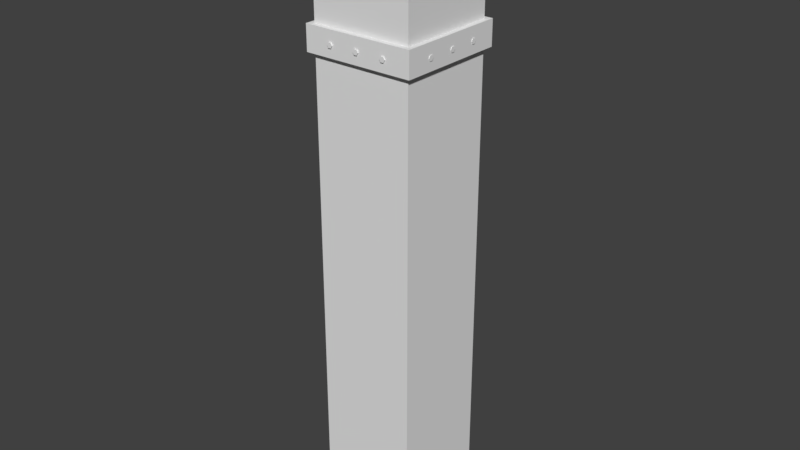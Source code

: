 # Source: WoodenBeam.blend  (saved by Blender 2.77.0; exported with 4.5.12 LTS)
import bpy
from mathutils import Matrix  # noqa: F401  (used for matrix-valued properties, if any)

bpy.ops.wm.read_factory_settings(use_empty=True)
scene = bpy.context.scene
scene.name = 'Scene'

# ---- collections
col_collection_1 = bpy.data.collections.new('Collection 1'); scene.collection.children.link(col_collection_1)

# ---- materials (node trees are filled in below, after node groups)
mat_material = bpy.data.materials.new('Material')
mat_material.alpha_threshold = 0.0
mat_material.use_transparent_shadow = False
mat_material.roughness = 0.5
mat_material.line_color = (0.0, 0.0, 0.0, 1.0)

# ---- material node trees

# ---- world
world_world = bpy.data.worlds.new('World'); scene.world = world_world
world_world.color = (0.05088, 0.05088, 0.05088)
world_world.use_sun_shadow = False
world_world.sun_shadow_jitter_overblur = 0.0
world_world.cycles.sampling_method = 'MANUAL'

# ---- meshes
me_cube_003 = bpy.data.meshes.new('Cube.003')
me_cube_003.from_pydata([(0.5, 0.5, 0.1238), (0.5, -0.5, 0.1238), (-0.5, -0.5, 0.1238), (-0.5, 0.5, 0.1238), (0.5, 0.5, -0.1238), (0.5, -0.5, -0.1238), (-0.5, -0.5, -0.1238), (-0.5, 0.5, -0.1238), (0.5498, 0.5498, -0.1238), (0.5498, 0.5498, 0.1238), (0.5498, -0.5498, -0.1238), (0.5498, -0.5498, 0.1238), (-0.5498, -0.5498, -0.1238), (-0.5498, -0.5498, 0.1238), (-0.5498, 0.5498, -0.1238), (-0.5498, 0.5498, 0.1238)], [], [(5, 4, 8, 10), (7, 6, 12, 14), (2, 3, 15, 13), (0, 1, 11, 9), (12, 13, 15, 14), (10, 11, 13, 12), (8, 9, 11, 10), (9, 8, 14, 15), (1, 2, 13, 11), (4, 7, 14, 8), (3, 0, 9, 15), (6, 5, 10, 12)])
_uv = me_cube_003.uv_layers.new(name='UVMap')
_uv.uv.foreach_set('vector', [0.02382, 0.5226, 0.02382, 0.9774, 0.0, 1.0, 1.141e-07, 0.5, 0.5023, 0.9774, 0.5023, 0.5226, 0.5261, 0.5, 0.5261, 1.0, 0.5023, 0.4774, 0.5023, 0.02264, 0.5261, 0.0, 0.5261, 0.5, 0.02382, 0.02264, 0.02382, 0.4774, 1.141e-07, 0.5, 0.0, 2.71e-08, 0.763, 0.5, 0.6446, 0.5, 0.6446, 0.0, 0.763, 0.0, 0.5261, 0.0, 0.6446, 0.0, 0.6446, 0.5, 0.5261, 0.5, 0.8815, 0.5, 0.763, 0.5, 0.763, 0.0, 0.8815, 0.0, 0.8815, 0.0, 1.0, 2.71e-08, 1.0, 0.5, 0.8815, 0.5, 0.02382, 0.4774, 0.5023, 0.4774, 0.5261, 0.5, 1.141e-07, 0.5, 0.02382, 0.9774, 0.5023, 0.9774, 0.5261, 1.0, 0.0, 1.0, 0.5023, 0.02264, 0.02382, 0.02264, 0.0, 2.71e-08, 0.5261, 0.0, 0.5023, 0.5226, 0.02382, 0.5226, 1.141e-07, 0.5, 0.5261, 0.5])
me_cube_003.materials.append(mat_material)
me_cube_003.use_remesh_preserve_volume = False
me_cube_003.use_remesh_preserve_attributes = False
me_cube_003.use_mirror_vertex_groups = False
me_cube_003.update()
me_cube = bpy.data.meshes.new('Cube')
me_cube.from_pydata([(0.5, 0.5, 0.0), (0.5, -0.5, 0.0), (-0.5, -0.5, 0.0), (-0.5, 0.5, 0.0), (0.5, 0.5, 6.0), (0.5, -0.5, 6.0), (-0.5, -0.5, 6.0), (-0.5, 0.5, 6.0), (0.5, 0.5, 4.904), (0.5, -0.5, 4.904), (-0.5, -0.5, 4.904), (-0.5, 0.5, 4.904), (0.5, 0.5, 4.656), (0.5, -0.5, 4.656), (-0.5, -0.5, 4.656), (-0.5, 0.5, 4.656)], [], [(0, 1, 2, 3), (4, 7, 6, 5), (8, 4, 5, 9), (9, 5, 6, 10), (10, 6, 7, 11), (12, 0, 3, 15), (4, 8, 11, 7), (0, 12, 13, 1), (1, 13, 14, 2), (2, 14, 15, 3), (10, 14, 13, 9), (11, 15, 14, 10), (11, 8, 12, 15), (9, 13, 12, 8)])
_uv = me_cube.uv_layers.new(name='UVMap')
_uv.uv.foreach_set('vector', [0.8, 0.1667, 1.0, 0.1667, 1.0, 0.3333, 0.8, 0.3333, 1.0, 0.0, 1.0, 0.1667, 0.8, 0.1667, 0.8, 3.974e-08, 0.8, 0.8173, 0.8, 1.0, 0.6, 1.0, 0.6, 0.8173, 0.6, 0.8173, 0.6, 1.0, 0.4, 1.0, 0.4, 0.8173, 0.2, 0.1827, 0.2, 7.947e-08, 0.4, 0.0, 0.4, 0.1827, 0.2, 0.2239, 0.2, 1.0, 3.576e-07, 1.0, 8.345e-08, 0.2239, 0.2, 0.0, 0.2, 0.1827, 5.96e-08, 0.1827, 0.0, 0.0, 0.8, 0.0, 0.8, 0.7761, 0.6, 0.7761, 0.6, 1.581e-08, 0.6, 0.0, 0.6, 0.7761, 0.4, 0.7761, 0.4, 2.07e-10, 0.2, 1.0, 0.2, 0.2239, 0.4, 0.2239, 0.4, 1.0, 0.4, 0.8173, 0.4, 0.7761, 0.6, 0.7761, 0.6, 0.8173, 0.4, 0.1827, 0.4, 0.2239, 0.2, 0.2239, 0.2, 0.1827, 5.96e-08, 0.1827, 0.2, 0.1827, 0.2, 0.2239, 8.345e-08, 0.2239, 0.6, 0.8173, 0.6, 0.7761, 0.8, 0.7761, 0.8, 0.8173])
me_cube.materials.append(mat_material)
me_cube.use_remesh_preserve_volume = False
me_cube.use_remesh_preserve_attributes = False
me_cube.use_mirror_vertex_groups = False
me_cube.update()
me_cube_001 = bpy.data.meshes.new('Cube.001')
me_cube_001.from_pydata([(-0.3095, 0.5464, 7.844e-11), (-0.3095, 0.5617, 7.844e-11), (-0.2955, 0.5464, -0.02436), (-0.2955, 0.5617, -0.02436), (-0.2673, 0.5464, -0.02436), (-0.2673, 0.5617, -0.02436), (-0.2533, 0.5464, 7.844e-11), (-0.2533, 0.5617, 7.844e-11), (-0.2673, 0.5464, 0.02436), (-0.2673, 0.5617, 0.02436), (-0.2955, 0.5464, 0.02436), (-0.2955, 0.5617, 0.02436), (-0.02827, 0.5464, 7.844e-11), (-0.02827, 0.5617, 7.844e-11), (-0.0142, 0.5464, -0.02436), (-0.0142, 0.5617, -0.02436), (0.01392, 0.5464, -0.02436), (0.01392, 0.5617, -0.02436), (0.02798, 0.5464, 7.844e-11), (0.02798, 0.5617, 7.844e-11), (0.01392, 0.5464, 0.02436), (0.01392, 0.5617, 0.02436), (-0.0142, 0.5464, 0.02436), (-0.0142, 0.5617, 0.02436), (0.253, 0.5464, 7.844e-11), (0.253, 0.5617, 7.844e-11), (0.2671, 0.5464, -0.02436), (0.2671, 0.5617, -0.02436), (0.2952, 0.5464, -0.02436), (0.2952, 0.5617, -0.02436), (0.3092, 0.5464, 7.844e-11), (0.3092, 0.5617, 7.844e-11), (0.2952, 0.5464, 0.02436), (0.2952, 0.5617, 0.02436), (0.2671, 0.5464, 0.02436), (0.2671, 0.5617, 0.02436), (-0.3095, -0.5472, 7.844e-11), (-0.3095, -0.5625, 7.844e-11), (-0.2955, -0.5472, -0.02436), (-0.2955, -0.5625, -0.02436), (-0.2673, -0.5472, -0.02436), (-0.2673, -0.5625, -0.02436), (-0.2533, -0.5472, 7.844e-11), (-0.2533, -0.5625, 7.844e-11), (-0.2673, -0.5472, 0.02436), (-0.2673, -0.5625, 0.02436), (-0.2955, -0.5472, 0.02436), (-0.2955, -0.5625, 0.02436), (-0.02827, -0.5472, 7.844e-11), (-0.02827, -0.5625, 7.844e-11), (-0.0142, -0.5472, -0.02436), (-0.0142, -0.5625, -0.02436), (0.01392, -0.5472, -0.02436), (0.01392, -0.5625, -0.02436), (0.02798, -0.5472, 7.844e-11), (0.02798, -0.5625, 7.844e-11), (0.01392, -0.5472, 0.02436), (0.01392, -0.5625, 0.02436), (-0.0142, -0.5472, 0.02436), (-0.0142, -0.5625, 0.02436), (0.253, -0.5472, 7.844e-11), (0.253, -0.5625, 7.844e-11), (0.2671, -0.5472, -0.02436), (0.2671, -0.5625, -0.02436), (0.2952, -0.5472, -0.02436), (0.2952, -0.5625, -0.02436), (0.3092, -0.5472, 7.844e-11), (0.3092, -0.5625, 7.844e-11), (0.2952, -0.5472, 0.02436), (0.2952, -0.5625, 0.02436), (0.2671, -0.5472, 0.02436), (0.2671, -0.5625, 0.02436), (-0.5557, 0.3098, 7.844e-11), (-0.5404, 0.3098, 7.844e-11), (-0.5557, 0.2957, -0.02436), (-0.5404, 0.2957, -0.02436), (-0.5557, 0.2676, -0.02436), (-0.5404, 0.2676, -0.02436), (-0.5557, 0.2536, 7.844e-11), (-0.5404, 0.2536, 7.844e-11), (-0.5557, 0.2676, 0.02436), (-0.5404, 0.2676, 0.02436), (-0.5557, 0.2957, 0.02436), (-0.5404, 0.2957, 0.02436), (0.556, 0.3098, 7.844e-11), (0.5407, 0.3098, 7.844e-11), (0.556, 0.2957, -0.02436), (0.5407, 0.2957, -0.02436), (0.556, 0.2676, -0.02436), (0.5407, 0.2676, -0.02436), (0.556, 0.2536, 7.844e-11), (0.5407, 0.2536, 7.844e-11), (0.556, 0.2676, 0.02436), (0.5407, 0.2676, 0.02436), (0.556, 0.2957, 0.02436), (0.5407, 0.2957, 0.02436), (-0.5557, 0.02854, 7.844e-11), (-0.5404, 0.02854, 7.844e-11), (-0.5557, 0.01448, -0.02436), (-0.5404, 0.01448, -0.02436), (-0.5557, -0.01365, -0.02436), (-0.5404, -0.01365, -0.02436), (-0.5557, -0.02771, 7.844e-11), (-0.5404, -0.02771, 7.844e-11), (-0.5557, -0.01365, 0.02436), (-0.5404, -0.01365, 0.02436), (-0.5557, 0.01448, 0.02436), (-0.5404, 0.01448, 0.02436), (0.556, 0.02854, 7.844e-11), (0.5407, 0.02854, 7.844e-11), (0.556, 0.01448, -0.02436), (0.5407, 0.01448, -0.02436), (0.556, -0.01365, -0.02436), (0.5407, -0.01365, -0.02436), (0.556, -0.02771, 7.844e-11), (0.5407, -0.02771, 7.844e-11), (0.556, -0.01365, 0.02436), (0.5407, -0.01365, 0.02436), (0.556, 0.01448, 0.02436), (0.5407, 0.01448, 0.02436), (-0.5557, -0.2527, 7.844e-11), (-0.5404, -0.2527, 7.844e-11), (-0.5557, -0.2668, -0.02436), (-0.5404, -0.2668, -0.02436), (-0.5557, -0.2949, -0.02436), (-0.5404, -0.2949, -0.02436), (-0.5557, -0.309, 7.844e-11), (-0.5404, -0.309, 7.844e-11), (-0.5557, -0.2949, 0.02436), (-0.5404, -0.2949, 0.02436), (-0.5557, -0.2668, 0.02436), (-0.5404, -0.2668, 0.02436), (0.556, -0.2527, 7.844e-11), (0.5407, -0.2527, 7.844e-11), (0.556, -0.2668, -0.02436), (0.5407, -0.2668, -0.02436), (0.556, -0.2949, -0.02436), (0.5407, -0.2949, -0.02436), (0.556, -0.309, 7.844e-11), (0.5407, -0.309, 7.844e-11), (0.556, -0.2949, 0.02436), (0.5407, -0.2949, 0.02436), (0.556, -0.2668, 0.02436), (0.5407, -0.2668, 0.02436)], [], [(0, 1, 3, 2), (2, 3, 5, 4), (4, 5, 7, 6), (6, 7, 9, 8), (3, 1, 11, 9, 7, 5), (8, 9, 11, 10), (10, 11, 1, 0), (0, 2, 4, 6, 8, 10), (12, 13, 15, 14), (14, 15, 17, 16), (16, 17, 19, 18), (18, 19, 21, 20), (15, 13, 23, 21, 19, 17), (20, 21, 23, 22), (22, 23, 13, 12), (12, 14, 16, 18, 20, 22), (24, 25, 27, 26), (26, 27, 29, 28), (28, 29, 31, 30), (30, 31, 33, 32), (27, 25, 35, 33, 31, 29), (32, 33, 35, 34), (34, 35, 25, 24), (24, 26, 28, 30, 32, 34), (36, 38, 39, 37), (38, 40, 41, 39), (40, 42, 43, 41), (42, 44, 45, 43), (39, 41, 43, 45, 47, 37), (44, 46, 47, 45), (46, 36, 37, 47), (36, 46, 44, 42, 40, 38), (48, 50, 51, 49), (50, 52, 53, 51), (52, 54, 55, 53), (54, 56, 57, 55), (51, 53, 55, 57, 59, 49), (56, 58, 59, 57), (58, 48, 49, 59), (48, 58, 56, 54, 52, 50), (60, 62, 63, 61), (62, 64, 65, 63), (64, 66, 67, 65), (66, 68, 69, 67), (63, 65, 67, 69, 71, 61), (68, 70, 71, 69), (70, 60, 61, 71), (60, 70, 68, 66, 64, 62), (72, 73, 75, 74), (74, 75, 77, 76), (76, 77, 79, 78), (78, 79, 81, 80), (75, 73, 83, 81, 79, 77), (80, 81, 83, 82), (82, 83, 73, 72), (72, 74, 76, 78, 80, 82), (84, 86, 87, 85), (86, 88, 89, 87), (88, 90, 91, 89), (90, 92, 93, 91), (87, 89, 91, 93, 95, 85), (92, 94, 95, 93), (94, 84, 85, 95), (84, 94, 92, 90, 88, 86), (96, 97, 99, 98), (98, 99, 101, 100), (100, 101, 103, 102), (102, 103, 105, 104), (99, 97, 107, 105, 103, 101), (104, 105, 107, 106), (106, 107, 97, 96), (96, 98, 100, 102, 104, 106), (108, 110, 111, 109), (110, 112, 113, 111), (112, 114, 115, 113), (114, 116, 117, 115), (111, 113, 115, 117, 119, 109), (116, 118, 119, 117), (118, 108, 109, 119), (108, 118, 116, 114, 112, 110), (120, 121, 123, 122), (122, 123, 125, 124), (124, 125, 127, 126), (126, 127, 129, 128), (123, 121, 131, 129, 127, 125), (128, 129, 131, 130), (130, 131, 121, 120), (120, 122, 124, 126, 128, 130), (132, 134, 135, 133), (134, 136, 137, 135), (136, 138, 139, 137), (138, 140, 141, 139), (135, 137, 139, 141, 143, 133), (140, 142, 143, 141), (142, 132, 133, 143), (132, 142, 140, 138, 136, 134)])
_uv = me_cube_001.uv_layers.new(name='UVMap')
_uv.uv.foreach_set('vector', [0.5613, 0.7679, 0.6091, 0.7679, 0.6091, 0.8453, 0.5613, 0.8453, 0.9523, 0.2679, 1.0, 0.2679, 1.0, 0.3573, 0.9523, 0.3573, 0.8091, 0.1786, 0.7613, 0.1786, 0.7613, 0.1013, 0.8091, 0.1013, 0.8091, 0.1013, 0.7613, 0.1013, 0.7613, 0.02393, 0.8091, 0.02393, 0.4568, 0.6699, 0.3807, 0.7145, 0.3045, 0.6699, 0.3045, 0.5806, 0.3807, 0.5359, 0.4568, 0.5806, 1.0, 0.2679, 0.9523, 0.2679, 0.9523, 0.1786, 1.0, 0.1786, 0.5613, 0.6906, 0.6091, 0.6906, 0.6091, 0.7679, 0.5613, 0.7679, 0.6091, 0.5806, 0.6852, 0.5359, 0.7613, 0.5806, 0.7613, 0.6699, 0.6852, 0.7145, 0.6091, 0.6699, 0.8568, 0.6132, 0.8091, 0.6132, 0.8091, 0.5359, 0.8568, 0.5359, 0.4091, 0.8932, 0.4568, 0.8932, 0.4568, 0.9825, 0.4091, 0.9825, 0.9045, 0.6906, 0.8568, 0.6906, 0.8568, 0.6132, 0.9045, 0.6132, 0.9045, 0.6132, 0.8568, 0.6132, 0.8568, 0.5359, 0.9045, 0.5359, 0.07613, 0.3573, 1.747e-07, 0.3126, 0.0, 0.2233, 0.07613, 0.1786, 0.1523, 0.2233, 0.1523, 0.3126, 0.3045, 0.9825, 0.2568, 0.9825, 0.2568, 0.8932, 0.3045, 0.8932, 0.8568, 0.6906, 0.8091, 0.6906, 0.8091, 0.6132, 0.8568, 0.6132, 0.2284, 0.1786, 0.3045, 0.2233, 0.3045, 0.3126, 0.2284, 0.3573, 0.1523, 0.3126, 0.1523, 0.2233, 0.9523, 0.1013, 0.9045, 0.1013, 0.9045, 0.02393, 0.9523, 0.02393, 0.9523, 0.8453, 1.0, 0.8453, 1.0, 0.9346, 0.9523, 0.9346, 0.8091, 0.3573, 0.7613, 0.3573, 0.7613, 0.2799, 0.8091, 0.2799, 0.8091, 0.2799, 0.7613, 0.2799, 0.7613, 0.2026, 0.8091, 0.2026, 0.6091, 0.134, 0.5329, 0.1786, 0.4568, 0.134, 0.4568, 0.04466, 0.5329, 0.0, 0.6091, 0.04466, 1.0, 0.6013, 0.9523, 0.6013, 0.9523, 0.512, 1.0, 0.512, 0.9523, 0.1786, 0.9045, 0.1786, 0.9045, 0.1013, 0.9523, 0.1013, 0.6852, 0.0, 0.7613, 0.04466, 0.7613, 0.134, 0.6852, 0.1786, 0.6091, 0.134, 0.6091, 0.04466, 0.5613, 0.9226, 0.5613, 1.0, 0.5136, 1.0, 0.5136, 0.9226, 0.1045, 0.8932, 0.1045, 0.9825, 0.05679, 0.9825, 0.05679, 0.8932, 0.9045, 0.6906, 0.9045, 0.6132, 0.9523, 0.6132, 0.9523, 0.6906, 0.9045, 0.6132, 0.9045, 0.5359, 0.9523, 0.5359, 0.9523, 0.6132, 0.6091, 0.2233, 0.6852, 0.1786, 0.7613, 0.2233, 0.7613, 0.3126, 0.6852, 0.3573, 0.6091, 0.3126, 0.1045, 0.9825, 0.1045, 0.8932, 0.1523, 0.8932, 0.1523, 0.9825, 0.5613, 0.8453, 0.5613, 0.9226, 0.5136, 0.9226, 0.5136, 0.8453, 9.315e-08, 0.04466, 0.07613, 0.0, 0.1523, 0.04466, 0.1523, 0.134, 0.07613, 0.1786, 0.0, 0.134, 0.8568, 0.7679, 0.8568, 0.6906, 0.9045, 0.6906, 0.9045, 0.7679, 0.2, 0.8932, 0.2, 0.9825, 0.1523, 0.9825, 0.1523, 0.8932, 0.8568, 0.3573, 0.8568, 0.2799, 0.9045, 0.2799, 0.9045, 0.3573, 0.8568, 0.2799, 0.8568, 0.2026, 0.9045, 0.2026, 0.9045, 0.2799, 0.4568, 0.04466, 0.4568, 0.134, 0.3807, 0.1786, 0.3045, 0.134, 0.3045, 0.04466, 0.3807, 0.0, 0.8568, 0.9346, 0.8568, 0.8453, 0.9045, 0.8453, 0.9045, 0.9346, 0.8568, 0.8453, 0.8568, 0.7679, 0.9045, 0.7679, 0.9045, 0.8453, 0.3045, 0.3126, 0.3045, 0.2233, 0.3807, 0.1786, 0.4568, 0.2233, 0.4568, 0.3126, 0.3807, 0.3573, 0.7613, 0.7679, 0.7613, 0.6906, 0.8091, 0.6906, 0.8091, 0.7679, 0.04774, 0.8932, 0.04774, 0.9825, 5.822e-08, 0.9825, 5.822e-08, 0.8932, 0.5136, 0.6906, 0.5136, 0.6132, 0.5613, 0.6132, 0.5613, 0.6906, 0.5136, 0.6132, 0.5136, 0.5359, 0.5613, 0.5359, 0.5613, 0.6132, 0.3045, 0.7592, 0.3045, 0.8485, 0.2284, 0.8932, 0.1523, 0.8485, 0.1523, 0.7592, 0.2284, 0.7145, 0.6659, 0.9825, 0.6659, 0.8932, 0.7136, 0.8932, 0.7136, 0.9825, 0.7613, 0.8453, 0.7613, 0.7679, 0.8091, 0.7679, 0.8091, 0.8453, 0.3807, 0.8932, 0.3045, 0.8485, 0.3045, 0.7592, 0.3807, 0.7145, 0.4568, 0.7592, 0.4568, 0.8485, 0.8568, 0.1013, 0.9045, 0.1013, 0.9045, 0.1786, 0.8568, 0.1786, 0.3613, 0.8932, 0.4091, 0.8932, 0.4091, 0.9825, 0.3613, 0.9825, 0.9613, 0.512, 0.9136, 0.512, 0.9136, 0.4346, 0.9613, 0.4346, 0.9613, 0.4346, 0.9136, 0.4346, 0.9136, 0.3573, 0.9613, 0.3573, 0.07613, 0.5359, 0.1523, 0.5806, 0.1523, 0.6699, 0.07613, 0.7145, 1.514e-07, 0.6699, 5.822e-08, 0.5806, 0.6181, 0.8932, 0.6659, 0.8932, 0.6659, 0.9825, 0.6181, 0.9825, 0.8568, 0.02393, 0.9045, 0.02393, 0.9045, 0.1013, 0.8568, 0.1013, 0.3045, 0.4019, 0.3807, 0.3573, 0.4568, 0.4019, 0.4568, 0.4912, 0.3807, 0.5359, 0.3045, 0.4912, 0.6091, 0.6132, 0.6091, 0.6906, 0.5613, 0.6906, 0.5613, 0.6132, 0.3523, 0.8932, 0.3523, 0.9825, 0.3045, 0.9825, 0.3045, 0.8932, 0.8091, 0.3573, 0.8091, 0.2799, 0.8568, 0.2799, 0.8568, 0.3573, 0.8091, 0.2799, 0.8091, 0.2026, 0.8568, 0.2026, 0.8568, 0.2799, 0.5329, 0.3573, 0.6091, 0.4019, 0.6091, 0.4912, 0.5329, 0.5359, 0.4568, 0.4912, 0.4568, 0.4019, 1.0, 0.6906, 1.0, 0.7799, 0.9523, 0.7799, 0.9523, 0.6906, 0.6091, 0.5359, 0.6091, 0.6132, 0.5613, 0.6132, 0.5613, 0.5359, 0.9136, 0.4019, 0.9136, 0.4912, 0.8375, 0.5359, 0.7613, 0.4912, 0.7613, 0.4019, 0.8375, 0.3573, 0.8091, 0.1013, 0.8568, 0.1013, 0.8568, 0.1786, 0.8091, 0.1786, 0.7613, 0.8453, 0.8091, 0.8453, 0.8091, 0.9346, 0.7613, 0.9346, 0.8568, 0.8453, 0.8091, 0.8453, 0.8091, 0.7679, 0.8568, 0.7679, 0.8568, 0.7679, 0.8091, 0.7679, 0.8091, 0.6906, 0.8568, 0.6906, 0.5329, 0.1786, 0.6091, 0.2233, 0.6091, 0.3126, 0.5329, 0.3573, 0.4568, 0.3126, 0.4568, 0.2233, 0.2, 0.8932, 0.2477, 0.8932, 0.2477, 0.9825, 0.2, 0.9825, 0.8091, 0.02393, 0.8568, 0.02393, 0.8568, 0.1013, 0.8091, 0.1013, 0.1523, 0.4019, 0.2284, 0.3573, 0.3045, 0.4019, 0.3045, 0.4912, 0.2284, 0.5359, 0.1523, 0.4912, 0.5136, 0.6132, 0.5136, 0.6906, 0.4658, 0.6906, 0.4658, 0.6132, 0.9523, 0.8453, 0.9523, 0.9346, 0.9045, 0.9346, 0.9045, 0.8453, 0.7613, 0.6906, 0.7613, 0.6132, 0.8091, 0.6132, 0.8091, 0.6906, 0.7613, 0.6132, 0.7613, 0.5359, 0.8091, 0.5359, 0.8091, 0.6132, 0.07613, 0.3573, 0.1523, 0.4019, 0.1523, 0.4912, 0.07613, 0.5359, 0.0, 0.4912, 1.164e-08, 0.4019, 0.8568, 0.8453, 0.8568, 0.9346, 0.8091, 0.9346, 0.8091, 0.8453, 0.5136, 0.5359, 0.5136, 0.6132, 0.4658, 0.6132, 0.4658, 0.5359, 0.7613, 0.7592, 0.7613, 0.8485, 0.6852, 0.8932, 0.6091, 0.8485, 0.6091, 0.7592, 0.6852, 0.7145, 0.9045, 0.2799, 0.9523, 0.2799, 0.9523, 0.3573, 0.9045, 0.3573, 0.9523, 0.6013, 1.0, 0.6013, 1.0, 0.6906, 0.9523, 0.6906, 0.9523, 0.8453, 0.9045, 0.8453, 0.9045, 0.7679, 0.9523, 0.7679, 0.9523, 0.7679, 0.9045, 0.7679, 0.9045, 0.6906, 0.9523, 0.6906, 0.7613, 0.4019, 0.7613, 0.4912, 0.6852, 0.5359, 0.6091, 0.4912, 0.6091, 0.4019, 0.6852, 0.3573, 0.7136, 0.8932, 0.7613, 0.8932, 0.7613, 0.9825, 0.7136, 0.9825, 0.9045, 0.2026, 0.9523, 0.2026, 0.9523, 0.2799, 0.9045, 0.2799, 0.2284, 0.7145, 0.1523, 0.6699, 0.1523, 0.5806, 0.2284, 0.5359, 0.3045, 0.5806, 0.3045, 0.6699, 0.5136, 0.7679, 0.5136, 0.8453, 0.4658, 0.8453, 0.4658, 0.7679, 0.5136, 0.8453, 0.5136, 0.9346, 0.4658, 0.9346, 0.4658, 0.8453, 0.5136, 0.8453, 0.5136, 0.7679, 0.5613, 0.7679, 0.5613, 0.8453, 0.5136, 0.7679, 0.5136, 0.6906, 0.5613, 0.6906, 0.5613, 0.7679, 0.1523, 0.134, 0.1523, 0.04466, 0.2284, 0.0, 0.3045, 0.04466, 0.3045, 0.134, 0.2284, 0.1786, 0.6091, 0.8453, 0.6091, 0.9346, 0.5613, 0.9346, 0.5613, 0.8453, 0.5136, 0.6906, 0.5136, 0.7679, 0.4658, 0.7679, 0.4658, 0.6906, 0.07613, 0.7145, 0.1523, 0.7592, 0.1523, 0.8485, 0.07613, 0.8932, 5.822e-08, 0.8485, 5.822e-08, 0.7592])
me_cube_001.materials.append(mat_material)
me_cube_001.use_remesh_preserve_volume = False
me_cube_001.use_remesh_preserve_attributes = False
me_cube_001.use_mirror_vertex_groups = False
me_cube_001.update()

# ---- objects
ob_metal = bpy.data.objects.new('Metal', me_cube_003)
ob_beam = bpy.data.objects.new('Beam', me_cube)
ob_bolts = bpy.data.objects.new('Bolts', me_cube_001)

# ---- transforms, parenting, visibility, modifiers, constraints
ob_metal.location = (-5.345e-08, -1.236e-08, 4.78)
ob_metal.lock_rotations_4d = False
ob_metal.empty_display_type = 'ARROWS'
ob_metal.lineart.crease_threshold = 0.0
ob_beam.location = (0.0, 0.0, 0.0)
ob_beam.lock_rotations_4d = False
ob_beam.empty_display_type = 'ARROWS'
ob_beam.lineart.crease_threshold = 0.0
ob_bolts.location = (-0.0001415, 0.0004126, 4.771)
ob_bolts.lock_rotations_4d = False
ob_bolts.empty_display_type = 'ARROWS'
ob_bolts.lineart.crease_threshold = 0.0

# ---- collection membership
col_collection_1.objects.link(ob_metal)
col_collection_1.objects.link(ob_beam)
col_collection_1.objects.link(ob_bolts)

# ---- scene / render settings (as saved in the file)
scene.frame_start = 1; scene.frame_end = 250; scene.frame_set(1)
scene.render.engine = 'BLENDER_EEVEE_NEXT'
scene.render.resolution_percentage = 50
scene.render.dither_intensity = 0.0
scene.cycles.use_denoising = False
scene.cycles.samples = 128
scene.cycles.sampling_pattern = 'TABULATED_SOBOL'
scene.cycles.light_sampling_threshold = 0.0
scene.cycles.use_adaptive_sampling = False
scene.cycles.use_light_tree = False
scene.cycles.blur_glossy = 0.0
scene.cycles.sample_clamp_indirect = 0.0
scene.view_settings.view_transform = 'Standard'
bpy.context.view_layer.update()

# ---- added for rendering (the .blend has no active camera and no usable light): camera, sun
cam_auto = bpy.data.cameras.new('AutoCamera')
cam_auto.lens = 50.0
cam_auto.sensor_width = 36.0
cam_auto.clip_end = 1000.0
ob_auto_camera = bpy.data.objects.new('AutoCamera', cam_auto)
scene.collection.objects.link(ob_auto_camera)
ob_auto_camera.location = (5.74083, -6.889, 7.59267)
ob_auto_camera.rotation_euler = (1.09748, -7.21219e-08, 0.694738)
scene.camera = ob_auto_camera
light_auto_sun = bpy.data.lights.new('AutoSun', 'SUN')
light_auto_sun.energy = 3.0
light_auto_sun.angle = 0.0523599
ob_auto_sun = bpy.data.objects.new('AutoSun', light_auto_sun)
scene.collection.objects.link(ob_auto_sun)
ob_auto_sun.rotation_euler = (0.872665, 0.174533, 0.523599)
bpy.context.view_layer.update()
